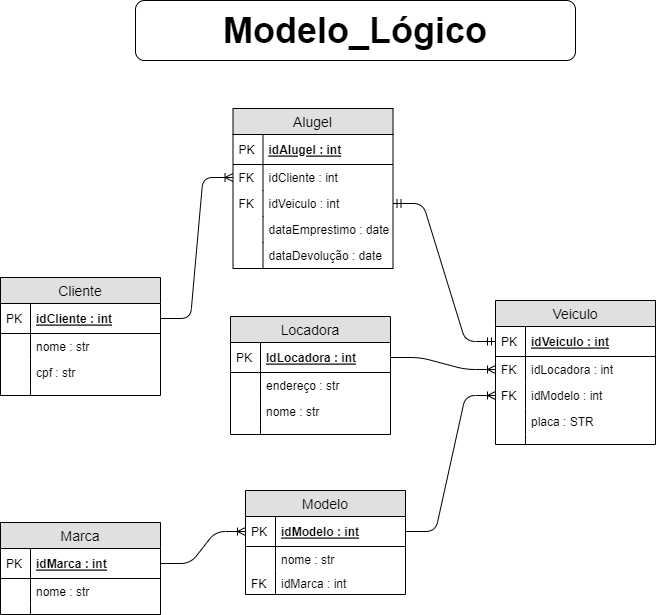

The diagram above was exported from draw.io. Its source (the exported page's mxGraphModel, read from the mxfile embedded in the PNG):
<mxGraphModel dx="1038" dy="489" grid="1" gridSize="10" guides="1" tooltips="1" connect="1" arrows="1" fold="1" page="1" pageScale="1" pageWidth="827" pageHeight="1169" math="0" shadow="0">
  <root>
    <mxCell id="PQxsrUrQXfAxM-Ks5u9R-0" />
    <mxCell id="PQxsrUrQXfAxM-Ks5u9R-1" parent="PQxsrUrQXfAxM-Ks5u9R-0" />
    <mxCell id="PQxsrUrQXfAxM-Ks5u9R-2" value="&lt;font style=&quot;font-size: 36px&quot;&gt;&lt;b&gt;Modelo_Lógico&lt;/b&gt;&lt;/font&gt;" style="rounded=1;whiteSpace=wrap;html=1;" parent="PQxsrUrQXfAxM-Ks5u9R-1" vertex="1">
      <mxGeometry x="170" y="10" width="440" height="60" as="geometry" />
    </mxCell>
    <mxCell id="PQxsrUrQXfAxM-Ks5u9R-3" value="Locadora" style="swimlane;fontStyle=0;childLayout=stackLayout;horizontal=1;startSize=26;fillColor=#e0e0e0;horizontalStack=0;resizeParent=1;resizeParentMax=0;resizeLast=0;collapsible=1;marginBottom=0;swimlaneFillColor=#ffffff;align=center;fontSize=14;" parent="PQxsrUrQXfAxM-Ks5u9R-1" vertex="1">
      <mxGeometry x="265" y="326" width="160" height="118" as="geometry" />
    </mxCell>
    <mxCell id="PQxsrUrQXfAxM-Ks5u9R-4" value="IdLocadora : int" style="shape=partialRectangle;top=0;left=0;right=0;bottom=1;align=left;verticalAlign=middle;fillColor=none;spacingLeft=34;spacingRight=4;overflow=hidden;rotatable=0;points=[[0,0.5],[1,0.5]];portConstraint=eastwest;dropTarget=0;fontStyle=5;fontSize=12;" parent="PQxsrUrQXfAxM-Ks5u9R-3" vertex="1">
      <mxGeometry y="26" width="160" height="30" as="geometry" />
    </mxCell>
    <mxCell id="PQxsrUrQXfAxM-Ks5u9R-5" value="PK" style="shape=partialRectangle;top=0;left=0;bottom=0;fillColor=none;align=left;verticalAlign=middle;spacingLeft=4;spacingRight=4;overflow=hidden;rotatable=0;points=[];portConstraint=eastwest;part=1;fontSize=12;" parent="PQxsrUrQXfAxM-Ks5u9R-4" vertex="1" connectable="0">
      <mxGeometry width="30" height="30" as="geometry" />
    </mxCell>
    <mxCell id="PQxsrUrQXfAxM-Ks5u9R-6" value="endereço : str" style="shape=partialRectangle;top=0;left=0;right=0;bottom=0;align=left;verticalAlign=top;fillColor=none;spacingLeft=34;spacingRight=4;overflow=hidden;rotatable=0;points=[[0,0.5],[1,0.5]];portConstraint=eastwest;dropTarget=0;fontSize=12;" parent="PQxsrUrQXfAxM-Ks5u9R-3" vertex="1">
      <mxGeometry y="56" width="160" height="26" as="geometry" />
    </mxCell>
    <mxCell id="PQxsrUrQXfAxM-Ks5u9R-7" value="" style="shape=partialRectangle;top=0;left=0;bottom=0;fillColor=none;align=left;verticalAlign=top;spacingLeft=4;spacingRight=4;overflow=hidden;rotatable=0;points=[];portConstraint=eastwest;part=1;fontSize=12;" parent="PQxsrUrQXfAxM-Ks5u9R-6" vertex="1" connectable="0">
      <mxGeometry width="30" height="26" as="geometry" />
    </mxCell>
    <mxCell id="PQxsrUrQXfAxM-Ks5u9R-8" value="nome : str" style="shape=partialRectangle;top=0;left=0;right=0;bottom=0;align=left;verticalAlign=top;fillColor=none;spacingLeft=34;spacingRight=4;overflow=hidden;rotatable=0;points=[[0,0.5],[1,0.5]];portConstraint=eastwest;dropTarget=0;fontSize=12;" parent="PQxsrUrQXfAxM-Ks5u9R-3" vertex="1">
      <mxGeometry y="82" width="160" height="26" as="geometry" />
    </mxCell>
    <mxCell id="PQxsrUrQXfAxM-Ks5u9R-9" value="" style="shape=partialRectangle;top=0;left=0;bottom=0;fillColor=none;align=left;verticalAlign=top;spacingLeft=4;spacingRight=4;overflow=hidden;rotatable=0;points=[];portConstraint=eastwest;part=1;fontSize=12;" parent="PQxsrUrQXfAxM-Ks5u9R-8" vertex="1" connectable="0">
      <mxGeometry width="30" height="26" as="geometry" />
    </mxCell>
    <mxCell id="PQxsrUrQXfAxM-Ks5u9R-12" value="" style="shape=partialRectangle;top=0;left=0;right=0;bottom=0;align=left;verticalAlign=top;fillColor=none;spacingLeft=34;spacingRight=4;overflow=hidden;rotatable=0;points=[[0,0.5],[1,0.5]];portConstraint=eastwest;dropTarget=0;fontSize=12;" parent="PQxsrUrQXfAxM-Ks5u9R-3" vertex="1">
      <mxGeometry y="108" width="160" height="10" as="geometry" />
    </mxCell>
    <mxCell id="PQxsrUrQXfAxM-Ks5u9R-13" value="" style="shape=partialRectangle;top=0;left=0;bottom=0;fillColor=none;align=left;verticalAlign=top;spacingLeft=4;spacingRight=4;overflow=hidden;rotatable=0;points=[];portConstraint=eastwest;part=1;fontSize=12;" parent="PQxsrUrQXfAxM-Ks5u9R-12" vertex="1" connectable="0">
      <mxGeometry width="30" height="10" as="geometry" />
    </mxCell>
    <mxCell id="PQxsrUrQXfAxM-Ks5u9R-14" value="Cliente" style="swimlane;fontStyle=0;childLayout=stackLayout;horizontal=1;startSize=26;fillColor=#e0e0e0;horizontalStack=0;resizeParent=1;resizeParentMax=0;resizeLast=0;collapsible=1;marginBottom=0;swimlaneFillColor=#ffffff;align=center;fontSize=14;" parent="PQxsrUrQXfAxM-Ks5u9R-1" vertex="1">
      <mxGeometry x="35" y="287" width="160" height="118" as="geometry" />
    </mxCell>
    <mxCell id="PQxsrUrQXfAxM-Ks5u9R-15" value="idCliente : int" style="shape=partialRectangle;top=0;left=0;right=0;bottom=1;align=left;verticalAlign=middle;fillColor=none;spacingLeft=34;spacingRight=4;overflow=hidden;rotatable=0;points=[[0,0.5],[1,0.5]];portConstraint=eastwest;dropTarget=0;fontStyle=5;fontSize=12;" parent="PQxsrUrQXfAxM-Ks5u9R-14" vertex="1">
      <mxGeometry y="26" width="160" height="30" as="geometry" />
    </mxCell>
    <mxCell id="PQxsrUrQXfAxM-Ks5u9R-16" value="PK" style="shape=partialRectangle;top=0;left=0;bottom=0;fillColor=none;align=left;verticalAlign=middle;spacingLeft=4;spacingRight=4;overflow=hidden;rotatable=0;points=[];portConstraint=eastwest;part=1;fontSize=12;" parent="PQxsrUrQXfAxM-Ks5u9R-15" vertex="1" connectable="0">
      <mxGeometry width="30" height="30" as="geometry" />
    </mxCell>
    <mxCell id="PQxsrUrQXfAxM-Ks5u9R-17" value="nome : str" style="shape=partialRectangle;top=0;left=0;right=0;bottom=0;align=left;verticalAlign=top;fillColor=none;spacingLeft=34;spacingRight=4;overflow=hidden;rotatable=0;points=[[0,0.5],[1,0.5]];portConstraint=eastwest;dropTarget=0;fontSize=12;" parent="PQxsrUrQXfAxM-Ks5u9R-14" vertex="1">
      <mxGeometry y="56" width="160" height="26" as="geometry" />
    </mxCell>
    <mxCell id="PQxsrUrQXfAxM-Ks5u9R-18" value="" style="shape=partialRectangle;top=0;left=0;bottom=0;fillColor=none;align=left;verticalAlign=top;spacingLeft=4;spacingRight=4;overflow=hidden;rotatable=0;points=[];portConstraint=eastwest;part=1;fontSize=12;" parent="PQxsrUrQXfAxM-Ks5u9R-17" vertex="1" connectable="0">
      <mxGeometry width="30" height="26" as="geometry" />
    </mxCell>
    <mxCell id="PQxsrUrQXfAxM-Ks5u9R-19" value="cpf : str" style="shape=partialRectangle;top=0;left=0;right=0;bottom=0;align=left;verticalAlign=top;fillColor=none;spacingLeft=34;spacingRight=4;overflow=hidden;rotatable=0;points=[[0,0.5],[1,0.5]];portConstraint=eastwest;dropTarget=0;fontSize=12;" parent="PQxsrUrQXfAxM-Ks5u9R-14" vertex="1">
      <mxGeometry y="82" width="160" height="26" as="geometry" />
    </mxCell>
    <mxCell id="PQxsrUrQXfAxM-Ks5u9R-20" value="" style="shape=partialRectangle;top=0;left=0;bottom=0;fillColor=none;align=left;verticalAlign=top;spacingLeft=4;spacingRight=4;overflow=hidden;rotatable=0;points=[];portConstraint=eastwest;part=1;fontSize=12;" parent="PQxsrUrQXfAxM-Ks5u9R-19" vertex="1" connectable="0">
      <mxGeometry width="30" height="26" as="geometry" />
    </mxCell>
    <mxCell id="PQxsrUrQXfAxM-Ks5u9R-23" value="" style="shape=partialRectangle;top=0;left=0;right=0;bottom=0;align=left;verticalAlign=top;fillColor=none;spacingLeft=34;spacingRight=4;overflow=hidden;rotatable=0;points=[[0,0.5],[1,0.5]];portConstraint=eastwest;dropTarget=0;fontSize=12;" parent="PQxsrUrQXfAxM-Ks5u9R-14" vertex="1">
      <mxGeometry y="108" width="160" height="10" as="geometry" />
    </mxCell>
    <mxCell id="PQxsrUrQXfAxM-Ks5u9R-24" value="" style="shape=partialRectangle;top=0;left=0;bottom=0;fillColor=none;align=left;verticalAlign=top;spacingLeft=4;spacingRight=4;overflow=hidden;rotatable=0;points=[];portConstraint=eastwest;part=1;fontSize=12;" parent="PQxsrUrQXfAxM-Ks5u9R-23" vertex="1" connectable="0">
      <mxGeometry width="30" height="10" as="geometry" />
    </mxCell>
    <mxCell id="PQxsrUrQXfAxM-Ks5u9R-25" value="Marca" style="swimlane;fontStyle=0;childLayout=stackLayout;horizontal=1;startSize=26;fillColor=#e0e0e0;horizontalStack=0;resizeParent=1;resizeParentMax=0;resizeLast=0;collapsible=1;marginBottom=0;swimlaneFillColor=#ffffff;align=center;fontSize=14;" parent="PQxsrUrQXfAxM-Ks5u9R-1" vertex="1">
      <mxGeometry x="35" y="532" width="160" height="92" as="geometry" />
    </mxCell>
    <mxCell id="PQxsrUrQXfAxM-Ks5u9R-26" value="idMarca : int" style="shape=partialRectangle;top=0;left=0;right=0;bottom=1;align=left;verticalAlign=middle;fillColor=none;spacingLeft=34;spacingRight=4;overflow=hidden;rotatable=0;points=[[0,0.5],[1,0.5]];portConstraint=eastwest;dropTarget=0;fontStyle=5;fontSize=12;" parent="PQxsrUrQXfAxM-Ks5u9R-25" vertex="1">
      <mxGeometry y="26" width="160" height="30" as="geometry" />
    </mxCell>
    <mxCell id="PQxsrUrQXfAxM-Ks5u9R-27" value="PK" style="shape=partialRectangle;top=0;left=0;bottom=0;fillColor=none;align=left;verticalAlign=middle;spacingLeft=4;spacingRight=4;overflow=hidden;rotatable=0;points=[];portConstraint=eastwest;part=1;fontSize=12;" parent="PQxsrUrQXfAxM-Ks5u9R-26" vertex="1" connectable="0">
      <mxGeometry width="30" height="30" as="geometry" />
    </mxCell>
    <mxCell id="PQxsrUrQXfAxM-Ks5u9R-28" value="nome : str" style="shape=partialRectangle;top=0;left=0;right=0;bottom=0;align=left;verticalAlign=top;fillColor=none;spacingLeft=34;spacingRight=4;overflow=hidden;rotatable=0;points=[[0,0.5],[1,0.5]];portConstraint=eastwest;dropTarget=0;fontSize=12;" parent="PQxsrUrQXfAxM-Ks5u9R-25" vertex="1">
      <mxGeometry y="56" width="160" height="26" as="geometry" />
    </mxCell>
    <mxCell id="PQxsrUrQXfAxM-Ks5u9R-29" value="" style="shape=partialRectangle;top=0;left=0;bottom=0;fillColor=none;align=left;verticalAlign=top;spacingLeft=4;spacingRight=4;overflow=hidden;rotatable=0;points=[];portConstraint=eastwest;part=1;fontSize=12;" parent="PQxsrUrQXfAxM-Ks5u9R-28" vertex="1" connectable="0">
      <mxGeometry width="30" height="26" as="geometry" />
    </mxCell>
    <mxCell id="PQxsrUrQXfAxM-Ks5u9R-34" value="" style="shape=partialRectangle;top=0;left=0;right=0;bottom=0;align=left;verticalAlign=top;fillColor=none;spacingLeft=34;spacingRight=4;overflow=hidden;rotatable=0;points=[[0,0.5],[1,0.5]];portConstraint=eastwest;dropTarget=0;fontSize=12;" parent="PQxsrUrQXfAxM-Ks5u9R-25" vertex="1">
      <mxGeometry y="82" width="160" height="10" as="geometry" />
    </mxCell>
    <mxCell id="PQxsrUrQXfAxM-Ks5u9R-35" value="" style="shape=partialRectangle;top=0;left=0;bottom=0;fillColor=none;align=left;verticalAlign=top;spacingLeft=4;spacingRight=4;overflow=hidden;rotatable=0;points=[];portConstraint=eastwest;part=1;fontSize=12;" parent="PQxsrUrQXfAxM-Ks5u9R-34" vertex="1" connectable="0">
      <mxGeometry width="30" height="10" as="geometry" />
    </mxCell>
    <mxCell id="PQxsrUrQXfAxM-Ks5u9R-36" value="Veiculo" style="swimlane;fontStyle=0;childLayout=stackLayout;horizontal=1;startSize=26;fillColor=#e0e0e0;horizontalStack=0;resizeParent=1;resizeParentMax=0;resizeLast=0;collapsible=1;marginBottom=0;swimlaneFillColor=#ffffff;align=center;fontSize=14;" parent="PQxsrUrQXfAxM-Ks5u9R-1" vertex="1">
      <mxGeometry x="530" y="310" width="160" height="144" as="geometry" />
    </mxCell>
    <mxCell id="PQxsrUrQXfAxM-Ks5u9R-37" value="idVeiculo : int" style="shape=partialRectangle;top=0;left=0;right=0;bottom=1;align=left;verticalAlign=middle;fillColor=none;spacingLeft=34;spacingRight=4;overflow=hidden;rotatable=0;points=[[0,0.5],[1,0.5]];portConstraint=eastwest;dropTarget=0;fontStyle=5;fontSize=12;" parent="PQxsrUrQXfAxM-Ks5u9R-36" vertex="1">
      <mxGeometry y="26" width="160" height="30" as="geometry" />
    </mxCell>
    <mxCell id="PQxsrUrQXfAxM-Ks5u9R-38" value="PK" style="shape=partialRectangle;top=0;left=0;bottom=0;fillColor=none;align=left;verticalAlign=middle;spacingLeft=4;spacingRight=4;overflow=hidden;rotatable=0;points=[];portConstraint=eastwest;part=1;fontSize=12;" parent="PQxsrUrQXfAxM-Ks5u9R-37" vertex="1" connectable="0">
      <mxGeometry width="30" height="30" as="geometry" />
    </mxCell>
    <mxCell id="PQxsrUrQXfAxM-Ks5u9R-39" value="idLocadora : int" style="shape=partialRectangle;top=0;left=0;right=0;bottom=0;align=left;verticalAlign=top;fillColor=none;spacingLeft=34;spacingRight=4;overflow=hidden;rotatable=0;points=[[0,0.5],[1,0.5]];portConstraint=eastwest;dropTarget=0;fontSize=12;" parent="PQxsrUrQXfAxM-Ks5u9R-36" vertex="1">
      <mxGeometry y="56" width="160" height="26" as="geometry" />
    </mxCell>
    <mxCell id="PQxsrUrQXfAxM-Ks5u9R-40" value="FK" style="shape=partialRectangle;top=0;left=0;bottom=0;fillColor=none;align=left;verticalAlign=top;spacingLeft=4;spacingRight=4;overflow=hidden;rotatable=0;points=[];portConstraint=eastwest;part=1;fontSize=12;" parent="PQxsrUrQXfAxM-Ks5u9R-39" vertex="1" connectable="0">
      <mxGeometry width="30" height="26" as="geometry" />
    </mxCell>
    <mxCell id="PQxsrUrQXfAxM-Ks5u9R-41" value="idModelo : int" style="shape=partialRectangle;top=0;left=0;right=0;bottom=0;align=left;verticalAlign=top;fillColor=none;spacingLeft=34;spacingRight=4;overflow=hidden;rotatable=0;points=[[0,0.5],[1,0.5]];portConstraint=eastwest;dropTarget=0;fontSize=12;" parent="PQxsrUrQXfAxM-Ks5u9R-36" vertex="1">
      <mxGeometry y="82" width="160" height="26" as="geometry" />
    </mxCell>
    <mxCell id="PQxsrUrQXfAxM-Ks5u9R-42" value="FK" style="shape=partialRectangle;top=0;left=0;bottom=0;fillColor=none;align=left;verticalAlign=top;spacingLeft=4;spacingRight=4;overflow=hidden;rotatable=0;points=[];portConstraint=eastwest;part=1;fontSize=12;" parent="PQxsrUrQXfAxM-Ks5u9R-41" vertex="1" connectable="0">
      <mxGeometry width="30" height="26" as="geometry" />
    </mxCell>
    <mxCell id="PQxsrUrQXfAxM-Ks5u9R-43" value="placa : STR" style="shape=partialRectangle;top=0;left=0;right=0;bottom=0;align=left;verticalAlign=top;fillColor=none;spacingLeft=34;spacingRight=4;overflow=hidden;rotatable=0;points=[[0,0.5],[1,0.5]];portConstraint=eastwest;dropTarget=0;fontSize=12;" parent="PQxsrUrQXfAxM-Ks5u9R-36" vertex="1">
      <mxGeometry y="108" width="160" height="26" as="geometry" />
    </mxCell>
    <mxCell id="PQxsrUrQXfAxM-Ks5u9R-44" value="" style="shape=partialRectangle;top=0;left=0;bottom=0;fillColor=none;align=left;verticalAlign=top;spacingLeft=4;spacingRight=4;overflow=hidden;rotatable=0;points=[];portConstraint=eastwest;part=1;fontSize=12;" parent="PQxsrUrQXfAxM-Ks5u9R-43" vertex="1" connectable="0">
      <mxGeometry width="30" height="26" as="geometry" />
    </mxCell>
    <mxCell id="PQxsrUrQXfAxM-Ks5u9R-45" value="" style="shape=partialRectangle;top=0;left=0;right=0;bottom=0;align=left;verticalAlign=top;fillColor=none;spacingLeft=34;spacingRight=4;overflow=hidden;rotatable=0;points=[[0,0.5],[1,0.5]];portConstraint=eastwest;dropTarget=0;fontSize=12;" parent="PQxsrUrQXfAxM-Ks5u9R-36" vertex="1">
      <mxGeometry y="134" width="160" height="10" as="geometry" />
    </mxCell>
    <mxCell id="PQxsrUrQXfAxM-Ks5u9R-46" value="" style="shape=partialRectangle;top=0;left=0;bottom=0;fillColor=none;align=left;verticalAlign=top;spacingLeft=4;spacingRight=4;overflow=hidden;rotatable=0;points=[];portConstraint=eastwest;part=1;fontSize=12;" parent="PQxsrUrQXfAxM-Ks5u9R-45" vertex="1" connectable="0">
      <mxGeometry width="30" height="10" as="geometry" />
    </mxCell>
    <mxCell id="PQxsrUrQXfAxM-Ks5u9R-47" value="Alugel" style="swimlane;fontStyle=0;childLayout=stackLayout;horizontal=1;startSize=26;fillColor=#e0e0e0;horizontalStack=0;resizeParent=1;resizeParentMax=0;resizeLast=0;collapsible=1;marginBottom=0;swimlaneFillColor=#ffffff;align=center;fontSize=14;" parent="PQxsrUrQXfAxM-Ks5u9R-1" vertex="1">
      <mxGeometry x="267.5" y="118" width="160" height="160" as="geometry" />
    </mxCell>
    <mxCell id="PQxsrUrQXfAxM-Ks5u9R-48" value="idAlugel : int" style="shape=partialRectangle;top=0;left=0;right=0;bottom=1;align=left;verticalAlign=middle;fillColor=none;spacingLeft=34;spacingRight=4;overflow=hidden;rotatable=0;points=[[0,0.5],[1,0.5]];portConstraint=eastwest;dropTarget=0;fontStyle=5;fontSize=12;" parent="PQxsrUrQXfAxM-Ks5u9R-47" vertex="1">
      <mxGeometry y="26" width="160" height="30" as="geometry" />
    </mxCell>
    <mxCell id="PQxsrUrQXfAxM-Ks5u9R-49" value="PK" style="shape=partialRectangle;top=0;left=0;bottom=0;fillColor=none;align=left;verticalAlign=middle;spacingLeft=4;spacingRight=4;overflow=hidden;rotatable=0;points=[];portConstraint=eastwest;part=1;fontSize=12;" parent="PQxsrUrQXfAxM-Ks5u9R-48" vertex="1" connectable="0">
      <mxGeometry width="30" height="30" as="geometry" />
    </mxCell>
    <mxCell id="PQxsrUrQXfAxM-Ks5u9R-52" value="idCliente : int" style="shape=partialRectangle;top=0;left=0;right=0;bottom=0;align=left;verticalAlign=top;fillColor=none;spacingLeft=34;spacingRight=4;overflow=hidden;rotatable=0;points=[[0,0.5],[1,0.5]];portConstraint=eastwest;dropTarget=0;fontSize=12;" parent="PQxsrUrQXfAxM-Ks5u9R-47" vertex="1">
      <mxGeometry y="56" width="160" height="26" as="geometry" />
    </mxCell>
    <mxCell id="PQxsrUrQXfAxM-Ks5u9R-53" value="FK" style="shape=partialRectangle;top=0;left=0;bottom=0;fillColor=none;align=left;verticalAlign=top;spacingLeft=4;spacingRight=4;overflow=hidden;rotatable=0;points=[];portConstraint=eastwest;part=1;fontSize=12;" parent="PQxsrUrQXfAxM-Ks5u9R-52" vertex="1" connectable="0">
      <mxGeometry width="30" height="26" as="geometry" />
    </mxCell>
    <mxCell id="PQxsrUrQXfAxM-Ks5u9R-54" value="idVeiculo : int" style="shape=partialRectangle;top=0;left=0;right=0;bottom=0;align=left;verticalAlign=top;fillColor=none;spacingLeft=34;spacingRight=4;overflow=hidden;rotatable=0;points=[[0,0.5],[1,0.5]];portConstraint=eastwest;dropTarget=0;fontSize=12;" parent="PQxsrUrQXfAxM-Ks5u9R-47" vertex="1">
      <mxGeometry y="82" width="160" height="26" as="geometry" />
    </mxCell>
    <mxCell id="PQxsrUrQXfAxM-Ks5u9R-55" value="FK" style="shape=partialRectangle;top=0;left=0;bottom=0;fillColor=none;align=left;verticalAlign=top;spacingLeft=4;spacingRight=4;overflow=hidden;rotatable=0;points=[];portConstraint=eastwest;part=1;fontSize=12;" parent="PQxsrUrQXfAxM-Ks5u9R-54" vertex="1" connectable="0">
      <mxGeometry width="30" height="26" as="geometry" />
    </mxCell>
    <mxCell id="PQxsrUrQXfAxM-Ks5u9R-56" value="dataEmprestimo : date" style="shape=partialRectangle;top=0;left=0;right=0;bottom=0;align=left;verticalAlign=top;fillColor=none;spacingLeft=34;spacingRight=4;overflow=hidden;rotatable=0;points=[[0,0.5],[1,0.5]];portConstraint=eastwest;dropTarget=0;fontSize=12;" parent="PQxsrUrQXfAxM-Ks5u9R-47" vertex="1">
      <mxGeometry y="108" width="160" height="26" as="geometry" />
    </mxCell>
    <mxCell id="PQxsrUrQXfAxM-Ks5u9R-57" value="" style="shape=partialRectangle;top=0;left=0;bottom=0;fillColor=none;align=left;verticalAlign=top;spacingLeft=4;spacingRight=4;overflow=hidden;rotatable=0;points=[];portConstraint=eastwest;part=1;fontSize=12;" parent="PQxsrUrQXfAxM-Ks5u9R-56" vertex="1" connectable="0">
      <mxGeometry width="30" height="26" as="geometry" />
    </mxCell>
    <mxCell id="PQxsrUrQXfAxM-Ks5u9R-60" value="dataDevolução : date" style="shape=partialRectangle;top=0;left=0;right=0;bottom=0;align=left;verticalAlign=top;fillColor=none;spacingLeft=34;spacingRight=4;overflow=hidden;rotatable=0;points=[[0,0.5],[1,0.5]];portConstraint=eastwest;dropTarget=0;fontSize=12;" parent="PQxsrUrQXfAxM-Ks5u9R-47" vertex="1">
      <mxGeometry y="134" width="160" height="26" as="geometry" />
    </mxCell>
    <mxCell id="PQxsrUrQXfAxM-Ks5u9R-61" value="" style="shape=partialRectangle;top=0;left=0;bottom=0;fillColor=none;align=left;verticalAlign=top;spacingLeft=4;spacingRight=4;overflow=hidden;rotatable=0;points=[];portConstraint=eastwest;part=1;fontSize=12;" parent="PQxsrUrQXfAxM-Ks5u9R-60" vertex="1" connectable="0">
      <mxGeometry width="30" height="26" as="geometry" />
    </mxCell>
    <mxCell id="PQxsrUrQXfAxM-Ks5u9R-64" value="Modelo" style="swimlane;fontStyle=0;childLayout=stackLayout;horizontal=1;startSize=26;fillColor=#e0e0e0;horizontalStack=0;resizeParent=1;resizeParentMax=0;resizeLast=0;collapsible=1;marginBottom=0;swimlaneFillColor=#ffffff;align=center;fontSize=14;" parent="PQxsrUrQXfAxM-Ks5u9R-1" vertex="1">
      <mxGeometry x="280" y="500" width="160" height="104" as="geometry" />
    </mxCell>
    <mxCell id="PQxsrUrQXfAxM-Ks5u9R-65" value="idModelo : int" style="shape=partialRectangle;top=0;left=0;right=0;bottom=1;align=left;verticalAlign=middle;fillColor=none;spacingLeft=34;spacingRight=4;overflow=hidden;rotatable=0;points=[[0,0.5],[1,0.5]];portConstraint=eastwest;dropTarget=0;fontStyle=5;fontSize=12;" parent="PQxsrUrQXfAxM-Ks5u9R-64" vertex="1">
      <mxGeometry y="26" width="160" height="30" as="geometry" />
    </mxCell>
    <mxCell id="PQxsrUrQXfAxM-Ks5u9R-66" value="PK" style="shape=partialRectangle;top=0;left=0;bottom=0;fillColor=none;align=left;verticalAlign=middle;spacingLeft=4;spacingRight=4;overflow=hidden;rotatable=0;points=[];portConstraint=eastwest;part=1;fontSize=12;" parent="PQxsrUrQXfAxM-Ks5u9R-65" vertex="1" connectable="0">
      <mxGeometry width="30" height="30" as="geometry" />
    </mxCell>
    <mxCell id="PQxsrUrQXfAxM-Ks5u9R-67" value="nome : str" style="shape=partialRectangle;top=0;left=0;right=0;bottom=0;align=left;verticalAlign=top;fillColor=none;spacingLeft=34;spacingRight=4;overflow=hidden;rotatable=0;points=[[0,0.5],[1,0.5]];portConstraint=eastwest;dropTarget=0;fontSize=12;" parent="PQxsrUrQXfAxM-Ks5u9R-64" vertex="1">
      <mxGeometry y="56" width="160" height="24" as="geometry" />
    </mxCell>
    <mxCell id="PQxsrUrQXfAxM-Ks5u9R-68" value="" style="shape=partialRectangle;top=0;left=0;bottom=0;fillColor=none;align=left;verticalAlign=top;spacingLeft=4;spacingRight=4;overflow=hidden;rotatable=0;points=[];portConstraint=eastwest;part=1;fontSize=12;" parent="PQxsrUrQXfAxM-Ks5u9R-67" vertex="1" connectable="0">
      <mxGeometry width="30" height="24" as="geometry" />
    </mxCell>
    <mxCell id="mEjDudSKxanf6wCT-sXx-1" value="idMarca : int" style="shape=partialRectangle;top=0;left=0;right=0;bottom=0;align=left;verticalAlign=top;fillColor=none;spacingLeft=34;spacingRight=4;overflow=hidden;rotatable=0;points=[[0,0.5],[1,0.5]];portConstraint=eastwest;dropTarget=0;fontSize=12;" parent="PQxsrUrQXfAxM-Ks5u9R-64" vertex="1">
      <mxGeometry y="80" width="160" height="24" as="geometry" />
    </mxCell>
    <mxCell id="mEjDudSKxanf6wCT-sXx-2" value="FK" style="shape=partialRectangle;top=0;left=0;bottom=0;fillColor=none;align=left;verticalAlign=top;spacingLeft=4;spacingRight=4;overflow=hidden;rotatable=0;points=[];portConstraint=eastwest;part=1;fontSize=12;" parent="mEjDudSKxanf6wCT-sXx-1" vertex="1" connectable="0">
      <mxGeometry width="30" height="24" as="geometry" />
    </mxCell>
    <mxCell id="nura-cPp1136p6Lq8cYR-0" value="" style="edgeStyle=entityRelationEdgeStyle;fontSize=12;html=1;endArrow=ERoneToMany;exitX=1;exitY=0.5;exitDx=0;exitDy=0;entryX=0;entryY=0.5;entryDx=0;entryDy=0;" parent="PQxsrUrQXfAxM-Ks5u9R-1" source="PQxsrUrQXfAxM-Ks5u9R-15" target="PQxsrUrQXfAxM-Ks5u9R-52" edge="1">
      <mxGeometry width="100" height="100" relative="1" as="geometry">
        <mxPoint x="120" y="830" as="sourcePoint" />
        <mxPoint x="220" y="730" as="targetPoint" />
      </mxGeometry>
    </mxCell>
    <mxCell id="5FGwQi_NcWq2cmFQcHSI-0" value="" style="edgeStyle=entityRelationEdgeStyle;fontSize=12;html=1;endArrow=ERmandOne;startArrow=ERmandOne;exitX=1;exitY=0.5;exitDx=0;exitDy=0;entryX=0;entryY=0.5;entryDx=0;entryDy=0;" parent="PQxsrUrQXfAxM-Ks5u9R-1" source="PQxsrUrQXfAxM-Ks5u9R-54" target="PQxsrUrQXfAxM-Ks5u9R-37" edge="1">
      <mxGeometry width="100" height="100" relative="1" as="geometry">
        <mxPoint x="430" y="370" as="sourcePoint" />
        <mxPoint x="530" y="280" as="targetPoint" />
      </mxGeometry>
    </mxCell>
    <mxCell id="Tb4cICwxXXN8Ho6K_8Y9-0" value="" style="edgeStyle=entityRelationEdgeStyle;fontSize=12;html=1;endArrow=ERoneToMany;entryX=0;entryY=0.5;entryDx=0;entryDy=0;exitX=1;exitY=0.5;exitDx=0;exitDy=0;" parent="PQxsrUrQXfAxM-Ks5u9R-1" source="PQxsrUrQXfAxM-Ks5u9R-4" target="PQxsrUrQXfAxM-Ks5u9R-39" edge="1">
      <mxGeometry width="100" height="100" relative="1" as="geometry">
        <mxPoint x="40" y="840" as="sourcePoint" />
        <mxPoint x="140" y="740" as="targetPoint" />
      </mxGeometry>
    </mxCell>
    <mxCell id="loKr9zDwN-QOjP2czEEQ-0" value="" style="edgeStyle=entityRelationEdgeStyle;fontSize=12;html=1;endArrow=ERoneToMany;entryX=0;entryY=0.5;entryDx=0;entryDy=0;exitX=1;exitY=0.5;exitDx=0;exitDy=0;" parent="PQxsrUrQXfAxM-Ks5u9R-1" source="PQxsrUrQXfAxM-Ks5u9R-65" target="PQxsrUrQXfAxM-Ks5u9R-41" edge="1">
      <mxGeometry width="100" height="100" relative="1" as="geometry">
        <mxPoint x="30" y="840" as="sourcePoint" />
        <mxPoint x="130" y="740" as="targetPoint" />
      </mxGeometry>
    </mxCell>
    <mxCell id="mEjDudSKxanf6wCT-sXx-0" value="" style="edgeStyle=entityRelationEdgeStyle;fontSize=12;html=1;endArrow=ERoneToMany;entryX=0;entryY=0.5;entryDx=0;entryDy=0;exitX=1;exitY=0.5;exitDx=0;exitDy=0;" parent="PQxsrUrQXfAxM-Ks5u9R-1" source="PQxsrUrQXfAxM-Ks5u9R-26" target="PQxsrUrQXfAxM-Ks5u9R-65" edge="1">
      <mxGeometry width="100" height="100" relative="1" as="geometry">
        <mxPoint x="195" y="695.1176470588236" as="sourcePoint" />
        <mxPoint x="140" y="740" as="targetPoint" />
      </mxGeometry>
    </mxCell>
  </root>
</mxGraphModel>